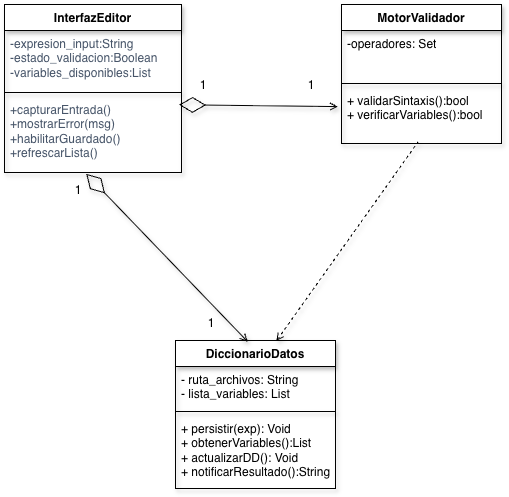

The diagram above was exported from draw.io. Its source (the exported page's mxGraphModel, read from the mxfile embedded in the PNG):
<mxGraphModel dx="691" dy="959" grid="0" gridSize="10" guides="1" tooltips="1" connect="1" arrows="1" fold="1" page="0" pageScale="1" pageWidth="850" pageHeight="1100" math="0" shadow="0">
  <root>
    <mxCell id="0" />
    <mxCell id="1" parent="0" />
    <mxCell id="09jVjyrr-2uglVhDELBE-1" parent="1" style="swimlane;fontStyle=1;align=center;verticalAlign=top;childLayout=stackLayout;horizontal=1;startSize=26;horizontalStack=0;resizeParent=1;resizeParentMax=0;resizeLast=0;collapsible=1;marginBottom=0;whiteSpace=wrap;html=1;shadow=1;" value="MotorValidador" vertex="1">
      <mxGeometry height="139" width="160" x="357" y="3" as="geometry">
        <mxRectangle height="26" width="95" x="417" y="333" as="alternateBounds" />
      </mxGeometry>
    </mxCell>
    <mxCell id="09jVjyrr-2uglVhDELBE-2" parent="09jVjyrr-2uglVhDELBE-1" style="text;strokeColor=none;fillColor=none;align=left;verticalAlign=top;spacingLeft=4;spacingRight=4;overflow=hidden;rotatable=0;points=[[0,0.5],[1,0.5]];portConstraint=eastwest;whiteSpace=wrap;html=1;shadow=1;" value="-operadores: Set&lt;div&gt;&lt;br&gt;&lt;/div&gt;&lt;div&gt;&lt;br&gt;&lt;/div&gt;" vertex="1">
      <mxGeometry height="49" width="160" y="26" as="geometry" />
    </mxCell>
    <mxCell id="09jVjyrr-2uglVhDELBE-3" parent="09jVjyrr-2uglVhDELBE-1" style="line;strokeWidth=1;fillColor=none;align=left;verticalAlign=middle;spacingTop=-1;spacingLeft=3;spacingRight=3;rotatable=0;labelPosition=right;points=[];portConstraint=eastwest;strokeColor=inherit;shadow=1;" value="" vertex="1">
      <mxGeometry height="8" width="160" y="75" as="geometry" />
    </mxCell>
    <mxCell id="09jVjyrr-2uglVhDELBE-4" parent="09jVjyrr-2uglVhDELBE-1" style="text;strokeColor=none;fillColor=none;align=left;verticalAlign=top;spacingLeft=4;spacingRight=4;overflow=hidden;rotatable=0;points=[[0,0.5],[1,0.5]];portConstraint=eastwest;whiteSpace=wrap;html=1;shadow=1;" value="+ validarSintaxis():bool&lt;div&gt;+&amp;nbsp;&lt;span style=&quot;background-color: transparent; color: light-dark(rgb(0, 0, 0), rgb(255, 255, 255));&quot;&gt;verificarVariables():bool&lt;/span&gt;&lt;/div&gt;" vertex="1">
      <mxGeometry height="56" width="160" y="83" as="geometry" />
    </mxCell>
    <mxCell id="6xoJRDpTDtLnaO31f2T4-2" parent="1" style="swimlane;fontStyle=1;align=center;verticalAlign=top;childLayout=stackLayout;horizontal=1;startSize=26;horizontalStack=0;resizeParent=1;resizeParentMax=0;resizeLast=0;collapsible=1;marginBottom=0;whiteSpace=wrap;html=1;shadow=1;" value="InterfazEditor" vertex="1">
      <mxGeometry height="168" width="177" x="20" y="3" as="geometry">
        <mxRectangle height="26" width="95" x="417" y="333" as="alternateBounds" />
      </mxGeometry>
    </mxCell>
    <mxCell id="6xoJRDpTDtLnaO31f2T4-3" parent="6xoJRDpTDtLnaO31f2T4-2" style="text;strokeColor=none;fillColor=none;align=left;verticalAlign=top;spacingLeft=4;spacingRight=4;overflow=hidden;rotatable=0;points=[[0,0.5],[1,0.5]];portConstraint=eastwest;whiteSpace=wrap;html=1;shadow=1;" value="&lt;span style=&quot;background-color: transparent; color: light-dark(rgb(71, 85, 105), rgb(155, 167, 184)); box-sizing: border-box; --tw-border-spacing-x: 0; --tw-border-spacing-y: 0; --tw-translate-x: 0; --tw-translate-y: 0; --tw-rotate: 0; --tw-skew-x: 0; --tw-skew-y: 0; --tw-scale-x: 1; --tw-scale-y: 1; --tw-pan-x: ; --tw-pan-y: ; --tw-pinch-zoom: ; --tw-scroll-snap-strictness: proximity; --tw-gradient-from-position: ; --tw-gradient-via-position: ; --tw-gradient-to-position: ; --tw-ordinal: ; --tw-slashed-zero: ; --tw-numeric-figure: ; --tw-numeric-spacing: ; --tw-numeric-fraction: ; --tw-ring-inset: ; --tw-ring-offset-width: 0px; --tw-ring-offset-color: light-dark(#fff, #000000); --tw-ring-color: rgb(59 130 246 / 0.5); --tw-ring-offset-shadow: 0 0 #0000; --tw-ring-shadow: 0 0 #0000; --tw-shadow: 0 0 #0000; --tw-shadow-colored: 0 0 #0000; --tw-blur: ; --tw-brightness: ; --tw-contrast: ; --tw-grayscale: ; --tw-hue-rotate: ; --tw-invert: ; --tw-saturate: ; --tw-sepia: ; --tw-drop-shadow: ; --tw-backdrop-blur: ; --tw-backdrop-brightness: ; --tw-backdrop-contrast: ; --tw-backdrop-grayscale: ; --tw-backdrop-hue-rotate: ; --tw-backdrop-invert: ; --tw-backdrop-opacity: ; --tw-backdrop-saturate: ; --tw-backdrop-sepia: ; --tw-contain-size: ; --tw-contain-layout: ; --tw-contain-paint: ; --tw-contain-style: ;&quot;&gt;-expresion_input:String&lt;/span&gt;&lt;br&gt;&lt;span style=&quot;background-color: transparent; color: light-dark(rgb(71, 85, 105), rgb(155, 167, 184)); box-sizing: border-box; --tw-border-spacing-x: 0; --tw-border-spacing-y: 0; --tw-translate-x: 0; --tw-translate-y: 0; --tw-rotate: 0; --tw-skew-x: 0; --tw-skew-y: 0; --tw-scale-x: 1; --tw-scale-y: 1; --tw-pan-x: ; --tw-pan-y: ; --tw-pinch-zoom: ; --tw-scroll-snap-strictness: proximity; --tw-gradient-from-position: ; --tw-gradient-via-position: ; --tw-gradient-to-position: ; --tw-ordinal: ; --tw-slashed-zero: ; --tw-numeric-figure: ; --tw-numeric-spacing: ; --tw-numeric-fraction: ; --tw-ring-inset: ; --tw-ring-offset-width: 0px; --tw-ring-offset-color: light-dark(#fff, #000000); --tw-ring-color: rgb(59 130 246 / 0.5); --tw-ring-offset-shadow: 0 0 #0000; --tw-ring-shadow: 0 0 #0000; --tw-shadow: 0 0 #0000; --tw-shadow-colored: 0 0 #0000; --tw-blur: ; --tw-brightness: ; --tw-contrast: ; --tw-grayscale: ; --tw-hue-rotate: ; --tw-invert: ; --tw-saturate: ; --tw-sepia: ; --tw-drop-shadow: ; --tw-backdrop-blur: ; --tw-backdrop-brightness: ; --tw-backdrop-contrast: ; --tw-backdrop-grayscale: ; --tw-backdrop-hue-rotate: ; --tw-backdrop-invert: ; --tw-backdrop-opacity: ; --tw-backdrop-saturate: ; --tw-backdrop-sepia: ; --tw-contain-size: ; --tw-contain-layout: ; --tw-contain-paint: ; --tw-contain-style: ;&quot;&gt;-estado_validacion:Boolean&lt;/span&gt;&lt;br&gt;&lt;span style=&quot;background-color: transparent; color: light-dark(rgb(71, 85, 105), rgb(155, 167, 184)); box-sizing: border-box; --tw-border-spacing-x: 0; --tw-border-spacing-y: 0; --tw-translate-x: 0; --tw-translate-y: 0; --tw-rotate: 0; --tw-skew-x: 0; --tw-skew-y: 0; --tw-scale-x: 1; --tw-scale-y: 1; --tw-pan-x: ; --tw-pan-y: ; --tw-pinch-zoom: ; --tw-scroll-snap-strictness: proximity; --tw-gradient-from-position: ; --tw-gradient-via-position: ; --tw-gradient-to-position: ; --tw-ordinal: ; --tw-slashed-zero: ; --tw-numeric-figure: ; --tw-numeric-spacing: ; --tw-numeric-fraction: ; --tw-ring-inset: ; --tw-ring-offset-width: 0px; --tw-ring-offset-color: light-dark(#fff, #000000); --tw-ring-color: rgb(59 130 246 / 0.5); --tw-ring-offset-shadow: 0 0 #0000; --tw-ring-shadow: 0 0 #0000; --tw-shadow: 0 0 #0000; --tw-shadow-colored: 0 0 #0000; --tw-blur: ; --tw-brightness: ; --tw-contrast: ; --tw-grayscale: ; --tw-hue-rotate: ; --tw-invert: ; --tw-saturate: ; --tw-sepia: ; --tw-drop-shadow: ; --tw-backdrop-blur: ; --tw-backdrop-brightness: ; --tw-backdrop-contrast: ; --tw-backdrop-grayscale: ; --tw-backdrop-hue-rotate: ; --tw-backdrop-invert: ; --tw-backdrop-opacity: ; --tw-backdrop-saturate: ; --tw-backdrop-sepia: ; --tw-contain-size: ; --tw-contain-layout: ; --tw-contain-paint: ; --tw-contain-style: ;&quot;&gt;-variables_disponibles:List&lt;/span&gt;" vertex="1">
      <mxGeometry height="58" width="177" y="26" as="geometry" />
    </mxCell>
    <mxCell id="6xoJRDpTDtLnaO31f2T4-4" parent="6xoJRDpTDtLnaO31f2T4-2" style="line;strokeWidth=1;fillColor=none;align=left;verticalAlign=middle;spacingTop=-1;spacingLeft=3;spacingRight=3;rotatable=0;labelPosition=right;points=[];portConstraint=eastwest;strokeColor=inherit;shadow=1;" value="" vertex="1">
      <mxGeometry height="8" width="177" y="84" as="geometry" />
    </mxCell>
    <mxCell id="6xoJRDpTDtLnaO31f2T4-5" parent="6xoJRDpTDtLnaO31f2T4-2" style="text;strokeColor=none;fillColor=none;align=left;verticalAlign=top;spacingLeft=4;spacingRight=4;overflow=hidden;rotatable=0;points=[[0,0.5],[1,0.5]];portConstraint=eastwest;whiteSpace=wrap;html=1;shadow=1;" value="&lt;span style=&quot;background-color: transparent; color: rgb(71, 85, 105);&quot;&gt;+capturarEntrada()&lt;/span&gt;&lt;br&gt;&lt;span style=&quot;background-color: transparent; color: rgb(71, 85, 105);&quot;&gt;+mostrarError(msg)&lt;/span&gt;&lt;br&gt;&lt;span style=&quot;background-color: transparent; color: rgb(71, 85, 105);&quot;&gt;+habilitarGuardado()&lt;/span&gt;&lt;br&gt;&lt;span style=&quot;background-color: transparent; color: rgb(71, 85, 105);&quot;&gt;+refrescarLista()&lt;/span&gt;" vertex="1">
      <mxGeometry height="76" width="177" y="92" as="geometry" />
    </mxCell>
    <mxCell id="6xoJRDpTDtLnaO31f2T4-6" parent="1" style="swimlane;fontStyle=1;align=center;verticalAlign=top;childLayout=stackLayout;horizontal=1;startSize=26;horizontalStack=0;resizeParent=1;resizeParentMax=0;resizeLast=0;collapsible=1;marginBottom=0;whiteSpace=wrap;html=1;shadow=1;" value="DiccionarioDatos" vertex="1">
      <mxGeometry height="148" width="160" x="191" y="339" as="geometry">
        <mxRectangle height="26" width="95" x="417" y="333" as="alternateBounds" />
      </mxGeometry>
    </mxCell>
    <mxCell id="6xoJRDpTDtLnaO31f2T4-7" parent="6xoJRDpTDtLnaO31f2T4-6" style="text;strokeColor=none;fillColor=none;align=left;verticalAlign=top;spacingLeft=4;spacingRight=4;overflow=hidden;rotatable=0;points=[[0,0.5],[1,0.5]];portConstraint=eastwest;whiteSpace=wrap;html=1;shadow=1;" value="&lt;font style=&quot;font-size: 12px;&quot; face=&quot;Helvetica&quot;&gt;- ruta_archivos: String&lt;/font&gt;&lt;div&gt;&lt;span style=&quot;background-color: transparent; color: light-dark(rgb(0, 0, 0), rgb(255, 255, 255));&quot;&gt;- lista_variables: List&lt;/span&gt;&lt;/div&gt;" vertex="1">
      <mxGeometry height="41" width="160" y="26" as="geometry" />
    </mxCell>
    <mxCell id="6xoJRDpTDtLnaO31f2T4-8" parent="6xoJRDpTDtLnaO31f2T4-6" style="line;strokeWidth=1;fillColor=none;align=left;verticalAlign=middle;spacingTop=-1;spacingLeft=3;spacingRight=3;rotatable=0;labelPosition=right;points=[];portConstraint=eastwest;strokeColor=inherit;shadow=1;" value="" vertex="1">
      <mxGeometry height="8" width="160" y="67" as="geometry" />
    </mxCell>
    <mxCell id="6xoJRDpTDtLnaO31f2T4-9" parent="6xoJRDpTDtLnaO31f2T4-6" style="text;strokeColor=none;fillColor=none;align=left;verticalAlign=top;spacingLeft=4;spacingRight=4;overflow=hidden;rotatable=0;points=[[0,0.5],[1,0.5]];portConstraint=eastwest;whiteSpace=wrap;html=1;shadow=1;" value="+ persistir(exp): Void&lt;div&gt;+ obtenerVariables():List&lt;/div&gt;&lt;div&gt;+ actualizarDD(): Void&lt;div&gt;+ notificarResultado():String&lt;/div&gt;&lt;/div&gt;" vertex="1">
      <mxGeometry height="73" width="160" y="75" as="geometry" />
    </mxCell>
    <mxCell id="6xoJRDpTDtLnaO31f2T4-10" edge="1" parent="1" source="09jVjyrr-2uglVhDELBE-4" style="endArrow=diamondThin;endFill=0;endSize=24;html=1;rounded=0;shadow=1;entryX=0.986;entryY=0.109;entryDx=0;entryDy=0;entryPerimeter=0;exitX=-0.022;exitY=0.341;exitDx=0;exitDy=0;exitPerimeter=0;startArrow=open;startFill=0;" target="6xoJRDpTDtLnaO31f2T4-5" value="">
      <mxGeometry relative="1" width="160" as="geometry">
        <mxPoint x="313" y="105" as="sourcePoint" />
        <mxPoint x="225" y="107" as="targetPoint" />
      </mxGeometry>
    </mxCell>
    <mxCell id="6xoJRDpTDtLnaO31f2T4-11" edge="1" parent="1" source="6xoJRDpTDtLnaO31f2T4-6" style="endArrow=diamondThin;endFill=0;endSize=24;html=1;rounded=0;shadow=1;entryX=0.462;entryY=1.018;entryDx=0;entryDy=0;entryPerimeter=0;exitX=0.452;exitY=0.009;exitDx=0;exitDy=0;exitPerimeter=0;startArrow=open;startFill=0;" target="6xoJRDpTDtLnaO31f2T4-5" value="">
      <mxGeometry relative="1" width="160" as="geometry">
        <mxPoint x="401" y="201" as="sourcePoint" />
        <mxPoint x="243" y="199" as="targetPoint" />
      </mxGeometry>
    </mxCell>
    <mxCell id="6xoJRDpTDtLnaO31f2T4-12" edge="1" parent="1" source="6xoJRDpTDtLnaO31f2T4-6" style="endArrow=none;startArrow=open;endFill=0;startFill=0;endSize=8;html=1;verticalAlign=bottom;labelBackgroundColor=none;strokeWidth=1;rounded=0;shadow=1;entryX=0.478;entryY=0.974;entryDx=0;entryDy=0;entryPerimeter=0;exitX=0.63;exitY=0.004;exitDx=0;exitDy=0;exitPerimeter=0;dashed=1;" target="09jVjyrr-2uglVhDELBE-4" value="">
      <mxGeometry relative="1" width="160" as="geometry">
        <mxPoint x="201" y="260" as="sourcePoint" />
        <mxPoint x="361" y="260" as="targetPoint" />
      </mxGeometry>
    </mxCell>
    <mxCell id="6xoJRDpTDtLnaO31f2T4-13" parent="1" style="text;html=1;whiteSpace=wrap;strokeColor=none;fillColor=none;align=center;verticalAlign=middle;rounded=0;" value="1" vertex="1">
      <mxGeometry height="30" width="60" x="189" y="69" as="geometry" />
    </mxCell>
    <mxCell id="6xoJRDpTDtLnaO31f2T4-15" parent="1" style="text;html=1;whiteSpace=wrap;strokeColor=none;fillColor=none;align=center;verticalAlign=middle;rounded=0;" value="1" vertex="1">
      <mxGeometry height="30" width="60" x="297" y="69" as="geometry" />
    </mxCell>
    <mxCell id="6xoJRDpTDtLnaO31f2T4-16" parent="1" style="text;html=1;whiteSpace=wrap;strokeColor=none;fillColor=none;align=center;verticalAlign=middle;rounded=0;" value="1" vertex="1">
      <mxGeometry height="30" width="60" x="197" y="307" as="geometry" />
    </mxCell>
    <mxCell id="6xoJRDpTDtLnaO31f2T4-17" parent="1" style="text;html=1;whiteSpace=wrap;strokeColor=none;fillColor=none;align=center;verticalAlign=middle;rounded=0;" value="1" vertex="1">
      <mxGeometry height="30" width="60" x="64" y="174" as="geometry" />
    </mxCell>
  </root>
</mxGraphModel>